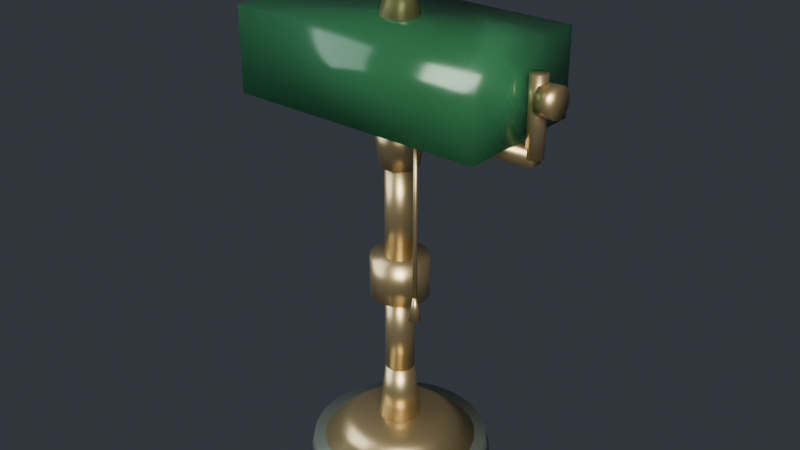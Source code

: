 # Source: SM_Light_TableLamp_01.blend  (saved by Blender 5.2.45; exported with 4.5.12 LTS)
import bpy
from mathutils import Matrix  # noqa: F401  (used for matrix-valued properties, if any)

bpy.ops.wm.read_factory_settings(use_empty=True)
scene = bpy.context.scene
scene.name = 'Scene'

# ---- materials (node trees are filled in below, after node groups)
mat_m_aged_brass = bpy.data.materials.new('M_Aged_Brass')
mat_m_banker_glass = bpy.data.materials.new('M_Banker_Glass')
mat_m_banker_glass.surface_render_method = 'BLENDED'
mat_m_banker_glass.blend_method = 'BLEND'
mat_m_dark_marble = bpy.data.materials.new('M_Dark_Marble')

# ---- material node trees
mat_m_aged_brass.use_nodes = True; mat_m_aged_brass.node_tree.nodes.clear()
_N = mat_m_aged_brass.node_tree.nodes; _L = mat_m_aged_brass.node_tree.links
n0 = _N.new('ShaderNodeBsdfPrincipled'); n0.name = 'Principled BSDF'; n0.location = (0, 0)
n0.inputs[0].default_value = (0.68, 0.53, 0.27, 1.0)
n0.inputs[1].default_value = 0.88
n0.inputs[2].default_value = 0.34
n0.inputs[10].default_value = 0.005
n1 = _N.new('ShaderNodeOutputMaterial'); n1.name = 'Material Output'; n1.location = (0, 0)
_L.new(n0.outputs[0], n1.inputs[0])
n1.is_active_output = True
mat_m_banker_glass.use_nodes = True; mat_m_banker_glass.node_tree.nodes.clear()
_N = mat_m_banker_glass.node_tree.nodes; _L = mat_m_banker_glass.node_tree.links
n0 = _N.new('ShaderNodeBsdfPrincipled'); n0.name = 'Principled BSDF'; n0.location = (0, 0)
n0.inputs[0].default_value = (0.04, 0.22, 0.09, 1.0)
n0.inputs[1].default_value = 0.1
n0.inputs[2].default_value = 0.18
n0.inputs[4].default_value = 0.95
n0.inputs[10].default_value = 0.005
n0.inputs[18].default_value = 0.45
n1 = _N.new('ShaderNodeOutputMaterial'); n1.name = 'Material Output'; n1.location = (0, 0)
_L.new(n0.outputs[0], n1.inputs[0])
n1.is_active_output = True
mat_m_dark_marble.use_nodes = True; mat_m_dark_marble.node_tree.nodes.clear()
_N = mat_m_dark_marble.node_tree.nodes; _L = mat_m_dark_marble.node_tree.links
n0 = _N.new('ShaderNodeBsdfPrincipled'); n0.name = 'Principled BSDF'; n0.location = (0, 0)
n0.inputs[0].default_value = (0.11, 0.13, 0.11, 1.0)
n0.inputs[1].default_value = 0.06
n0.inputs[2].default_value = 0.24
n0.inputs[10].default_value = 0.005
n1 = _N.new('ShaderNodeOutputMaterial'); n1.name = 'Material Output'; n1.location = (0, 0)
_L.new(n0.outputs[0], n1.inputs[0])
n1.is_active_output = True

# ---- world
world_studioworld = bpy.data.worlds.new('StudioWorld'); scene.world = world_studioworld
world_studioworld.use_nodes = True; world_studioworld.node_tree.nodes.clear()
_N = world_studioworld.node_tree.nodes; _L = world_studioworld.node_tree.links
n0 = _N.new('ShaderNodeBackground'); n0.name = 'Background'; n0.location = (-200, 100)
n0.inputs[0].default_value = (0.07, 0.08, 0.1, 1.0)
n0.inputs[1].default_value = 0.55
n1 = _N.new('ShaderNodeOutputWorld'); n1.name = 'World Output'; n1.location = (200, 100)
_L.new(n0.outputs[0], n1.inputs[0])
n1.is_active_output = True

# ---- lights
light_studiokey = bpy.data.lights.new('StudioKey', 'AREA')
light_studiokey.color = (1.0, 0.96, 0.9)
light_studiokey.energy = 220.0
light_studiokey.size = 2.0
light_studiofill = bpy.data.lights.new('StudioFill', 'AREA')
light_studiofill.color = (0.85, 0.92, 1.0)
light_studiofill.energy = 90.0
light_studiofill.size = 2.8
light_studiorim = bpy.data.lights.new('StudioRim', 'AREA')
light_studiorim.color = (1.0, 0.98, 0.95)
light_studiorim.energy = 160.0
light_studiorim.size = 1.8

# ---- meshes
me_sm_light_tablelamp_01 = bpy.data.meshes.new('SM_Light_TableLamp_01')
me_sm_light_tablelamp_01.from_pydata([(-0.14, -0.007, 0.362), (-0.14, -0.007, 0.348), (0.0, 0.09, 0.0), (0.0, 0.085, 0.02), (0.02329, 0.08693, 0.0), (0.022, 0.0821, 0.02), (0.045, 0.07794, 0.0), (0.0425, 0.07361, 0.02), (0.06364, 0.06364, 0.0), (0.0601, 0.0601, 0.02), (0.07794, 0.045, 0.0), (0.07361, 0.0425, 0.02), (0.08693, 0.02329, 0.0), (0.0821, 0.022, 0.02), (0.09, 0.0, 0.0), (0.085, 0.0, 0.02), (0.08693, -0.02329, 0.0), (0.0821, -0.022, 0.02), (0.07794, -0.045, 0.0), (0.07361, -0.0425, 0.02), (0.06364, -0.06364, 0.0), (0.0601, -0.0601, 0.02), (0.045, -0.07794, 0.0), (0.0425, -0.07361, 0.02), (0.02329, -0.08693, 0.0), (0.022, -0.0821, 0.02), (0.0, -0.09, 0.0), (0.0, -0.085, 0.02), (-0.02329, -0.08693, 0.0), (-0.022, -0.0821, 0.02), (-0.045, -0.07794, 0.0), (-0.0425, -0.07361, 0.02), (-0.06364, -0.06364, 0.0), (-0.0601, -0.0601, 0.02), (-0.07794, -0.045, 0.0), (-0.07361, -0.0425, 0.02), (-0.08693, -0.02329, 0.0), (-0.0821, -0.022, 0.02), (-0.09, 0.0, 0.0), (-0.085, 0.0, 0.02), (-0.08693, 0.02329, 0.0), (-0.0821, 0.022, 0.02), (-0.07794, 0.045, 0.0), (-0.07361, 0.0425, 0.02), (-0.06364, 0.06364, 0.0), (-0.0601, 0.0601, 0.02), (-0.045, 0.07794, 0.0), (-0.0425, 0.07361, 0.02), (-0.02329, 0.08693, 0.0), (-0.022, 0.0821, 0.02), (0.0, 0.075, 0.0195), (0.0, 0.045, 0.0445), (0.01941, 0.07244, 0.0195), (0.01165, 0.04347, 0.0445), (0.0375, 0.06495, 0.0195), (0.0225, 0.03897, 0.0445), (0.05303, 0.05303, 0.0195), (0.03182, 0.03182, 0.0445), (0.06495, 0.0375, 0.0195), (0.03897, 0.0225, 0.0445), (0.07244, 0.01941, 0.0195), (0.04347, 0.01165, 0.0445), (0.075, 0.0, 0.0195), (0.045, 0.0, 0.0445), (0.07244, -0.01941, 0.0195), (0.04347, -0.01165, 0.0445), (0.06495, -0.0375, 0.0195), (0.03897, -0.0225, 0.0445), (0.05303, -0.05303, 0.0195), (0.03182, -0.03182, 0.0445), (0.0375, -0.06495, 0.0195), (0.0225, -0.03897, 0.0445), (0.01941, -0.07244, 0.0195), (0.01165, -0.04347, 0.0445), (0.0, -0.075, 0.0195), (0.0, -0.045, 0.0445), (-0.01941, -0.07244, 0.0195), (-0.01165, -0.04347, 0.0445), (-0.0375, -0.06495, 0.0195), (-0.0225, -0.03897, 0.0445), (-0.05303, -0.05303, 0.0195), (-0.03182, -0.03182, 0.0445), (-0.06495, -0.0375, 0.0195), (-0.03897, -0.0225, 0.0445), (-0.07244, -0.01941, 0.0195), (-0.04347, -0.01165, 0.0445), (-0.075, 0.0, 0.0195), (-0.045, 0.0, 0.0445), (-0.07244, 0.01941, 0.0195), (-0.04347, 0.01165, 0.0445), (-0.06495, 0.0375, 0.0195), (-0.03897, 0.0225, 0.0445), (-0.05303, 0.05303, 0.0195), (-0.03182, 0.03182, 0.0445), (-0.0375, 0.06495, 0.0195), (-0.0225, 0.03897, 0.0445), (-0.01941, 0.07244, 0.0195), (-0.01165, 0.04347, 0.0445), (0.0, 0.02, 0.045), (0.0, 0.014, 0.1), (0.007654, 0.01848, 0.045), (0.005358, 0.01293, 0.1), (0.01414, 0.01414, 0.045), (0.009899, 0.009899, 0.1), (0.01848, 0.007654, 0.045), (0.01293, 0.005358, 0.1), (0.02, 0.0, 0.045), (0.014, 0.0, 0.1), (0.01848, -0.007654, 0.045), (0.01293, -0.005358, 0.1), (0.01414, -0.01414, 0.045), (0.009899, -0.009899, 0.1), (0.007654, -0.01848, 0.045), (0.005358, -0.01293, 0.1), (0.0, -0.02, 0.045), (0.0, -0.014, 0.1), (-0.007654, -0.01848, 0.045), (-0.005358, -0.01293, 0.1), (-0.01414, -0.01414, 0.045), (-0.009899, -0.009899, 0.1), (-0.01848, -0.007654, 0.045), (-0.01293, -0.005358, 0.1), (-0.02, 0.0, 0.045), (-0.014, 0.0, 0.1), (-0.01848, 0.007654, 0.045), (-0.01293, 0.005358, 0.1), (-0.01414, 0.01414, 0.045), (-0.009899, 0.009899, 0.1), (-0.007654, 0.01848, 0.045), (-0.005358, 0.01293, 0.1), (0.0, 0.014, 0.1), (0.0, 0.014, 0.18), (0.005358, 0.01293, 0.1), (0.005358, 0.01293, 0.18), (0.009899, 0.009899, 0.1), (0.009899, 0.009899, 0.18), (0.01293, 0.005358, 0.1), (0.01293, 0.005358, 0.18), (0.014, 0.0, 0.1), (0.014, 0.0, 0.18), (0.01293, -0.005358, 0.1), (0.01293, -0.005358, 0.18), (0.009899, -0.009899, 0.1), (0.009899, -0.009899, 0.18), (0.005358, -0.01293, 0.1), (0.005358, -0.01293, 0.18), (0.0, -0.014, 0.1), (0.0, -0.014, 0.18), (-0.005358, -0.01293, 0.1), (-0.005358, -0.01293, 0.18), (-0.009899, -0.009899, 0.1), (-0.009899, -0.009899, 0.18), (-0.01293, -0.005358, 0.1), (-0.01293, -0.005358, 0.18), (-0.014, 0.0, 0.1), (-0.014, 0.0, 0.18), (-0.01293, 0.005358, 0.1), (-0.01293, 0.005358, 0.18), (-0.009899, 0.009899, 0.1), (-0.009899, 0.009899, 0.18), (-0.005358, 0.01293, 0.1), (-0.005358, 0.01293, 0.18), (0.0, 0.028, 0.18), (0.0, 0.028, 0.22), (0.01072, 0.02587, 0.18), (0.01072, 0.02587, 0.22), (0.0198, 0.0198, 0.18), (0.0198, 0.0198, 0.22), (0.02587, 0.01072, 0.18), (0.02587, 0.01072, 0.22), (0.028, 0.0, 0.18), (0.028, 0.0, 0.22), (0.02587, -0.01072, 0.18), (0.02587, -0.01072, 0.22), (0.0198, -0.0198, 0.18), (0.0198, -0.0198, 0.22), (0.01072, -0.02587, 0.18), (0.01072, -0.02587, 0.22), (0.0, -0.028, 0.18), (0.0, -0.028, 0.22), (-0.01072, -0.02587, 0.18), (-0.01072, -0.02587, 0.22), (-0.0198, -0.0198, 0.18), (-0.0198, -0.0198, 0.22), (-0.02587, -0.01072, 0.18), (-0.02587, -0.01072, 0.22), (-0.028, 0.0, 0.18), (-0.028, 0.0, 0.22), (-0.02587, 0.01072, 0.18), (-0.02587, 0.01072, 0.22), (-0.0198, 0.0198, 0.18), (-0.0198, 0.0198, 0.22), (-0.01072, 0.02587, 0.18), (-0.01072, 0.02587, 0.22), (0.0, 0.014, 0.22), (0.0, 0.014, 0.31), (0.005358, 0.01293, 0.22), (0.005358, 0.01293, 0.31), (0.009899, 0.009899, 0.22), (0.009899, 0.009899, 0.31), (0.01293, 0.005358, 0.22), (0.01293, 0.005358, 0.31), (0.014, 0.0, 0.22), (0.014, 0.0, 0.31), (0.01293, -0.005358, 0.22), (0.01293, -0.005358, 0.31), (0.009899, -0.009899, 0.22), (0.009899, -0.009899, 0.31), (0.005358, -0.01293, 0.22), (0.005358, -0.01293, 0.31), (0.0, -0.014, 0.22), (0.0, -0.014, 0.31), (-0.005358, -0.01293, 0.22), (-0.005358, -0.01293, 0.31), (-0.009899, -0.009899, 0.22), (-0.009899, -0.009899, 0.31), (-0.01293, -0.005358, 0.22), (-0.01293, -0.005358, 0.31), (-0.014, 0.0, 0.22), (-0.014, 0.0, 0.31), (-0.01293, 0.005358, 0.22), (-0.01293, 0.005358, 0.31), (-0.009899, 0.009899, 0.22), (-0.009899, 0.009899, 0.31), (-0.005358, 0.01293, 0.22), (-0.005358, 0.01293, 0.31), (0.0, 0.018, 0.31), (0.0, 0.024, 0.35), (0.006888, 0.01663, 0.31), (0.009184, 0.02217, 0.35), (0.01273, 0.01273, 0.31), (0.01697, 0.01697, 0.35), (0.01663, 0.006888, 0.31), (0.02217, 0.009184, 0.35), (0.018, 0.0, 0.31), (0.024, 0.0, 0.35), (0.01663, -0.006888, 0.31), (0.02217, -0.009184, 0.35), (0.01273, -0.01273, 0.31), (0.01697, -0.01697, 0.35), (0.006888, -0.01663, 0.31), (0.009184, -0.02217, 0.35), (0.0, -0.018, 0.31), (0.0, -0.024, 0.35), (-0.006888, -0.01663, 0.31), (-0.009184, -0.02217, 0.35), (-0.01273, -0.01273, 0.31), (-0.01697, -0.01697, 0.35), (-0.01663, -0.006888, 0.31), (-0.02217, -0.009184, 0.35), (-0.018, 0.0, 0.31), (-0.024, 0.0, 0.35), (-0.01663, 0.006888, 0.31), (-0.02217, 0.009184, 0.35), (-0.01273, 0.01273, 0.31), (-0.01697, 0.01697, 0.35), (-0.006888, 0.01663, 0.31), (-0.009184, 0.02217, 0.35), (-0.14, 0.007, 0.348), (-0.14, 0.007, 0.362), (0.14, -0.007, 0.348), (0.14, -0.007, 0.362), (0.14, 0.007, 0.348), (0.14, 0.007, 0.362), (-0.125, -0.065, 0.445), (-0.125, -0.065, 0.365), (-0.138, 0.008, 0.355), (-0.138, 0.008, 0.425), (-0.1333, 0.006472, 0.355), (-0.1333, 0.006472, 0.425), (-0.1304, 0.002472, 0.355), (-0.1304, 0.002472, 0.425), (-0.1304, -0.002472, 0.355), (-0.1304, -0.002472, 0.425), (-0.1333, -0.006472, 0.355), (-0.1333, -0.006472, 0.425), (-0.138, -0.008, 0.355), (-0.138, -0.008, 0.425), (-0.1427, -0.006472, 0.355), (-0.1427, -0.006472, 0.425), (-0.1456, -0.002472, 0.355), (-0.1456, -0.002472, 0.425), (-0.1456, 0.002472, 0.355), (-0.1456, 0.002472, 0.425), (-0.1427, 0.006472, 0.355), (-0.1427, 0.006472, 0.425), (-0.158, 0.014, 0.405), (-0.142, 0.014, 0.405), (-0.158, 0.01212, 0.398), (-0.142, 0.01212, 0.398), (-0.158, 0.007, 0.3929), (-0.142, 0.007, 0.3929), (-0.158, 0.0, 0.391), (-0.142, 0.0, 0.391), (-0.158, -0.007, 0.3929), (-0.142, -0.007, 0.3929), (-0.158, -0.01212, 0.398), (-0.142, -0.01212, 0.398), (-0.158, -0.014, 0.405), (-0.142, -0.014, 0.405), (-0.158, -0.01212, 0.412), (-0.142, -0.01212, 0.412), (-0.158, -0.007, 0.4171), (-0.142, -0.007, 0.4171), (-0.158, 0.0, 0.419), (-0.142, 0.0, 0.419), (-0.158, 0.007, 0.4171), (-0.142, 0.007, 0.4171), (-0.158, 0.01212, 0.412), (-0.142, 0.01212, 0.412), (0.138, 0.008, 0.355), (0.138, 0.008, 0.425), (0.1427, 0.006472, 0.355), (0.1427, 0.006472, 0.425), (0.1456, 0.002472, 0.355), (0.1456, 0.002472, 0.425), (0.1456, -0.002472, 0.355), (0.1456, -0.002472, 0.425), (0.1427, -0.006472, 0.355), (0.1427, -0.006472, 0.425), (0.138, -0.008, 0.355), (0.138, -0.008, 0.425), (0.1333, -0.006472, 0.355), (0.1333, -0.006472, 0.425), (0.1304, -0.002472, 0.355), (0.1304, -0.002472, 0.425), (0.1304, 0.002472, 0.355), (0.1304, 0.002472, 0.425), (0.1333, 0.006472, 0.355), (0.1333, 0.006472, 0.425), (0.142, 0.014, 0.405), (0.158, 0.014, 0.405), (0.142, 0.01212, 0.398), (0.158, 0.01212, 0.398), (0.142, 0.007, 0.3929), (0.158, 0.007, 0.3929), (0.142, 0.0, 0.391), (0.158, 0.0, 0.391), (0.142, -0.007, 0.3929), (0.158, -0.007, 0.3929), (0.142, -0.01212, 0.398), (0.158, -0.01212, 0.398), (0.142, -0.014, 0.405), (0.158, -0.014, 0.405), (0.142, -0.01212, 0.412), (0.158, -0.01212, 0.412), (0.142, -0.007, 0.4171), (0.158, -0.007, 0.4171), (0.142, 0.0, 0.419), (0.158, 0.0, 0.419), (0.142, 0.007, 0.4171), (0.158, 0.007, 0.4171), (0.142, 0.01212, 0.412), (0.158, 0.01212, 0.412), (-0.125, 0.065, 0.365), (-0.125, 0.065, 0.445), (0.125, -0.065, 0.365), (0.125, -0.065, 0.445), (0.125, 0.065, 0.365), (0.125, 0.065, 0.445), (0.05, -0.038, 0.21), (0.05, -0.038, 0.36), (0.05141, -0.03859, 0.21), (0.05141, -0.03859, 0.36), (0.052, -0.04, 0.21), (0.052, -0.04, 0.36), (0.05141, -0.04141, 0.21), (0.05141, -0.04141, 0.36), (0.05, -0.042, 0.21), (0.05, -0.042, 0.36), (0.04859, -0.04141, 0.21), (0.04859, -0.04141, 0.36), (0.048, -0.04, 0.21), (0.048, -0.04, 0.36), (0.04859, -0.03859, 0.21), (0.04859, -0.03859, 0.36), (0.05, -0.034, 0.189), (0.05, -0.038, 0.211), (0.05353, -0.03515, 0.189), (0.05118, -0.03838, 0.211), (0.05571, -0.03815, 0.189), (0.0519, -0.03938, 0.211), (0.05571, -0.04185, 0.189), (0.0519, -0.04062, 0.211), (0.05353, -0.04485, 0.189), (0.05118, -0.04162, 0.211), (0.05, -0.046, 0.189), (0.05, -0.042, 0.211), (0.04647, -0.04485, 0.189), (0.04882, -0.04162, 0.211), (0.04429, -0.04185, 0.189), (0.0481, -0.04062, 0.211), (0.04429, -0.03815, 0.189), (0.0481, -0.03938, 0.211), (0.04647, -0.03515, 0.189), (0.04882, -0.03838, 0.211), (0.0, 0.018, 0.4445), (0.0, 0.004, 0.4995), (0.00781, 0.01622, 0.4445), (0.001736, 0.003604, 0.4995), (0.01407, 0.01122, 0.4445), (0.003127, 0.002494, 0.4995), (0.01755, 0.004005, 0.4445), (0.0039, 0.0008901, 0.4995), (0.01755, -0.004005, 0.4445), (0.0039, -0.0008901, 0.4995), (0.01407, -0.01122, 0.4445), (0.003127, -0.002494, 0.4995), (0.00781, -0.01622, 0.4445), (0.001736, -0.003604, 0.4995), (0.0, -0.018, 0.4445), (0.0, -0.004, 0.4995), (-0.00781, -0.01622, 0.4445), (-0.001736, -0.003604, 0.4995), (-0.01407, -0.01122, 0.4445), (-0.003127, -0.002494, 0.4995), (-0.01755, -0.004005, 0.4445), (-0.0039, -0.0008901, 0.4995), (-0.01755, 0.004005, 0.4445), (-0.0039, 0.0008901, 0.4995), (-0.01407, 0.01122, 0.4445), (-0.003127, 0.002494, 0.4995), (-0.00781, 0.01622, 0.4445), (-0.001736, 0.003604, 0.4995)], [], [(176, 177, 179, 178), (238, 239, 241, 240), (2, 3, 5, 4), (200, 201, 203, 202), (122, 123, 125, 124), (4, 5, 7, 6), (102, 103, 105, 104), (62, 63, 65, 64), (6, 7, 9, 8), (196, 197, 199, 198), (168, 169, 171, 170), (8, 9, 11, 10), (76, 77, 79, 78), (320, 321, 323, 322), (10, 11, 13, 12), (146, 147, 149, 148), (60, 61, 63, 62), (12, 13, 15, 14), (118, 119, 121, 120), (108, 109, 111, 110), (14, 15, 17, 16), (74, 75, 77, 76), (180, 181, 183, 182), (16, 17, 19, 18), (136, 137, 139, 138), (58, 59, 61, 60), (18, 19, 21, 20), (166, 167, 169, 168), (144, 145, 147, 146), (20, 21, 23, 22), (72, 73, 75, 74), (124, 125, 127, 126), (22, 23, 25, 24), (104, 105, 107, 106), (56, 57, 59, 58), (24, 25, 27, 26), (296, 297, 299, 298), (134, 135, 137, 136), (26, 27, 29, 28), (70, 71, 73, 72), (105, 103, 101, 99, 129, 127, 125, 123, 121, 119, 117, 115, 113, 111, 109, 107), (28, 29, 31, 30), (338, 339, 341, 340), (54, 55, 57, 56), (30, 31, 33, 32), (120, 121, 123, 122), (110, 111, 113, 112), (32, 33, 35, 34), (68, 69, 71, 70), (170, 171, 173, 172), (34, 35, 37, 36), (178, 179, 181, 180), (52, 53, 55, 54), (36, 37, 39, 38), (140, 141, 143, 142), (312, 313, 315, 314), (38, 39, 41, 40), (66, 67, 69, 68), (210, 211, 213, 212), (40, 41, 43, 42), (106, 107, 109, 108), (50, 51, 53, 52), (42, 43, 45, 44), (130, 131, 133, 132), (206, 207, 209, 208), (44, 45, 47, 46), (5, 3, 49, 47, 45, 43, 41, 39, 37, 35, 33, 31, 29, 27, 25, 23, 21, 19, 17, 15, 13, 11, 9, 7), (174, 175, 177, 176), (46, 47, 49, 48), (78, 79, 81, 80), (64, 65, 67, 66), (48, 49, 3, 2), (2, 4, 6, 8, 10, 12, 14, 16, 18, 20, 22, 24, 26, 28, 30, 32, 34, 36, 38, 40, 42, 44, 46, 48), (80, 81, 83, 82), (116, 117, 119, 118), (164, 165, 167, 166), (82, 83, 85, 84), (132, 133, 135, 134), (100, 101, 103, 102), (84, 85, 87, 86), (142, 143, 145, 144), (263, 259, 0, 261), (86, 87, 89, 88), (114, 115, 117, 116), (278, 279, 281, 280), (88, 89, 91, 90), (336, 337, 339, 338), (98, 99, 101, 100), (90, 91, 93, 92), (404, 405, 407, 406), (138, 139, 141, 140), (92, 93, 95, 94), (67, 65, 63, 61, 59, 57, 55, 53, 51, 97, 95, 93, 91, 89, 87, 85, 83, 81, 79, 77, 75, 73, 71, 69), (148, 149, 151, 150), (94, 95, 97, 96), (126, 127, 129, 128), (112, 113, 115, 114), (96, 97, 51, 50), (80, 82, 84, 86, 88, 90, 92, 94, 96, 50, 52, 54, 56, 58, 60, 62, 64, 66, 68, 70, 72, 74, 76, 78), (128, 129, 99, 98), (118, 120, 122, 124, 126, 128, 98, 100, 102, 104, 106, 108, 110, 112, 114, 116), (198, 199, 201, 200), (150, 151, 153, 152), (276, 277, 279, 278), (208, 209, 211, 210), (152, 153, 155, 154), (162, 163, 165, 164), (172, 173, 175, 174), (154, 155, 157, 156), (202, 203, 205, 204), (242, 243, 245, 244), (156, 157, 159, 158), (212, 213, 215, 214), (146, 148, 150, 152, 154, 156, 158, 160, 130, 132, 134, 136, 138, 140, 142, 144), (158, 159, 161, 160), (232, 233, 235, 234), (230, 231, 233, 232), (160, 161, 131, 130), (145, 143, 141, 139, 137, 135, 133, 131, 161, 159, 157, 155, 153, 151, 149, 147), (292, 293, 295, 294), (182, 183, 185, 184), (240, 241, 243, 242), (258, 262, 260, 1), (184, 185, 187, 186), (204, 205, 207, 206), (194, 195, 197, 196), (186, 187, 189, 188), (268, 269, 271, 270), (234, 235, 237, 236), (188, 189, 191, 190), (171, 169, 167, 165, 163, 193, 191, 189, 187, 185, 183, 181, 179, 177, 175, 173), (244, 245, 247, 246), (190, 191, 193, 192), (228, 229, 231, 230), (290, 291, 293, 292), (192, 193, 163, 162), (166, 168, 170, 172, 174, 176, 178, 180, 182, 184, 186, 188, 190, 192, 162, 164), (359, 355, 264, 357), (214, 215, 217, 216), (266, 267, 269, 268), (288, 289, 291, 290), (216, 217, 219, 218), (236, 237, 239, 238), (226, 227, 229, 228), (218, 219, 221, 220), (286, 287, 289, 288), (280, 281, 283, 282), (220, 221, 223, 222), (211, 209, 207, 205, 203, 201, 199, 197, 195, 225, 223, 221, 219, 217, 215, 213), (270, 271, 273, 272), (222, 223, 225, 224), (274, 275, 277, 276), (330, 331, 333, 332), (224, 225, 195, 194), (212, 214, 216, 218, 220, 222, 224, 194, 196, 198, 200, 202, 204, 206, 208, 210), (360, 361, 363, 362), (246, 247, 249, 248), (260, 261, 0, 1), (332, 333, 335, 334), (248, 249, 251, 250), (262, 263, 261, 260), (272, 273, 275, 274), (250, 251, 253, 252), (258, 259, 263, 262), (294, 295, 297, 296), (252, 253, 255, 254), (1, 0, 259, 258), (240, 242, 244, 246, 248, 250, 252, 254, 256, 226, 228, 230, 232, 234, 236, 238), (254, 255, 257, 256), (380, 381, 383, 382), (256, 257, 227, 226), (243, 241, 239, 237, 235, 233, 231, 229, 227, 257, 255, 253, 251, 249, 247, 245), (280, 282, 284, 266, 268, 270, 272, 274, 276, 278), (282, 283, 285, 284), (314, 315, 317, 316), (362, 363, 365, 364), (284, 285, 267, 266), (279, 277, 275, 273, 271, 269, 267, 285, 283, 281), (298, 299, 301, 300), (318, 319, 321, 320), (300, 301, 303, 302), (366, 367, 369, 368), (310, 311, 313, 312), (302, 303, 305, 304), (368, 369, 371, 370), (340, 341, 343, 342), (304, 305, 307, 306), (289, 287, 309, 307, 305, 303, 301, 299, 297, 295, 293, 291), (334, 335, 337, 336), (306, 307, 309, 308), (322, 323, 325, 324), (316, 317, 319, 318), (308, 309, 287, 286), (294, 296, 298, 300, 302, 304, 306, 308, 286, 288, 290, 292), (324, 325, 327, 326), (378, 379, 381, 380), (322, 324, 326, 328, 310, 312, 314, 316, 318, 320), (326, 327, 329, 328), (376, 377, 379, 378), (354, 358, 356, 265), (328, 329, 311, 310), (319, 317, 315, 313, 311, 329, 327, 325, 323, 321), (398, 399, 401, 400), (342, 343, 345, 344), (356, 357, 264, 265), (364, 365, 367, 366), (344, 345, 347, 346), (358, 359, 357, 356), (346, 347, 349, 348), (354, 355, 359, 358), (382, 383, 385, 384), (348, 349, 351, 350), (265, 264, 355, 354), (340, 342, 344, 346, 348, 350, 352, 330, 332, 334, 336, 338), (350, 351, 353, 352), (384, 385, 387, 386), (400, 401, 403, 402), (352, 353, 331, 330), (339, 337, 335, 333, 331, 353, 351, 349, 347, 345, 343, 341), (370, 371, 373, 372), (369, 367, 365, 363, 361, 375, 373, 371), (406, 407, 409, 408), (372, 373, 375, 374), (374, 375, 361, 360), (368, 370, 372, 374, 360, 362, 364, 366), (386, 387, 389, 388), (402, 403, 405, 404), (396, 397, 399, 398), (388, 389, 391, 390), (390, 391, 393, 392), (387, 385, 383, 381, 379, 377, 395, 393, 391, 389), (392, 393, 395, 394), (394, 395, 377, 376), (382, 384, 386, 388, 390, 392, 394, 376, 378, 380), (408, 409, 411, 410), (410, 411, 413, 412), (412, 413, 415, 414), (414, 415, 417, 416), (416, 417, 419, 418), (418, 419, 421, 420), (408, 410, 412, 414, 416, 418, 420, 422, 396, 398, 400, 402, 404, 406), (420, 421, 423, 422), (422, 423, 397, 396), (401, 399, 397, 423, 421, 419, 417, 415, 413, 411, 409, 407, 405, 403)])
me_sm_light_tablelamp_01.polygons.foreach_set('use_smooth', [True] * 244)
me_sm_light_tablelamp_01.polygons.foreach_set('material_index', [0, 0, 2, 0, 0, 2, 0, 0, 2, 0, 0, 2, 0, 0, 2, 0, 0, 2, 0, 0, 2, 0, 0, 2, 0, 0, 2, 0, 0, 2, 0, 0, 2, 0, 0, 2, 0, 0, 2, 0, 0, 2, 0, 0, 2, 0, 0, 2, 0, 0, 2, 0, 0, 2, 0, 0, 2, 0, 0, 2, 0, 0, 2, 0, 0, 2, 2, 0, 2, 0, 0, 2, 2, 0, 0, 0, 0, 0, 0, 0, 0, 0, 0, 0, 0, 0, 0, 0, 0, 0, 0, 0, 0, 0, 0, 0, 0, 0, 0, 0, 0, 0, 0, 0, 0, 0, 0, 0, 0, 0, 0, 0, 0, 0, 0, 0, 0, 0, 0, 0, 0, 0, 0, 0, 0, 0, 0, 0, 0, 0, 0, 0, 0, 0, 0, 0, 0, 1, 0, 0, 0, 0, 0, 0, 0, 0, 0, 0, 0, 0, 0, 0, 0, 0, 0, 0, 0, 0, 0, 0, 0, 0, 0, 0, 0, 0, 0, 0, 0, 0, 0, 0, 0, 0, 0, 0, 0, 0, 0, 0, 0, 0, 0, 0, 0, 0, 0, 0, 0, 0, 0, 0, 0, 0, 0, 0, 0, 0, 0, 1, 0, 0, 0, 0, 1, 0, 0, 1, 0, 1, 0, 0, 1, 0, 0, 0, 0, 0, 0, 0, 0, 0, 0, 0, 0, 0, 0, 0, 0, 0, 0, 0, 0, 0, 0, 0, 0, 0, 0, 0, 0, 0, 0, 0])
me_sm_light_tablelamp_01.materials.append(mat_m_aged_brass)
me_sm_light_tablelamp_01.materials.append(mat_m_banker_glass)
me_sm_light_tablelamp_01.materials.append(mat_m_dark_marble)
me_sm_light_tablelamp_01.update()

# ---- objects
ob_studiokey = bpy.data.objects.new('StudioKey', light_studiokey)
ob_studiofill = bpy.data.objects.new('StudioFill', light_studiofill)
ob_studiorim = bpy.data.objects.new('StudioRim', light_studiorim)
ob_sm_light_tablelamp_01 = bpy.data.objects.new('SM_Light_TableLamp_01', me_sm_light_tablelamp_01)

# ---- transforms, parenting, visibility, modifiers, constraints
ob_studiokey.location = (2.2, -2.6, 2.4)
ob_studiokey.rotation_euler = (0.7854, 0.3491, 0.6109)
ob_studiofill.location = (-2.4, -2.2, 1.5)
ob_studiofill.rotation_euler = (0.8727, -0.4363, -0.6981)
ob_studiorim.location = (0.0, 2.5, 1.8)
ob_studiorim.rotation_euler = (-0.7854, 0.0, 3.142)
ob_sm_light_tablelamp_01.location = (0.0, 0.0, 0.0)

# ---- collection membership
scene.collection.objects.link(ob_studiokey)
scene.collection.objects.link(ob_studiofill)
scene.collection.objects.link(ob_studiorim)
scene.collection.objects.link(ob_sm_light_tablelamp_01)

# ---- scene / render settings (as saved in the file)
scene.frame_start = 1; scene.frame_end = 250; scene.frame_set(1)
scene.render.engine = 'BLENDER_EEVEE_NEXT'
scene.render.bake_bias = 0.0
scene.render.bake_samples = 0
scene.render.compositor_device = 'GPU'
scene.eevee.use_volume_custom_range = False
scene.eevee.fast_gi_thickness_near = 0.1
scene.eevee.fast_gi_thickness_far = 0.0
scene.eevee.ray_tracing_options.screen_trace_thickness = 0.1
bpy.context.view_layer.update()

# ---- added for rendering (the .blend has no active camera): camera
cam_auto = bpy.data.cameras.new('AutoCamera')
cam_auto.lens = 50.0
cam_auto.sensor_width = 36.0
cam_auto.clip_end = 1000.0
ob_auto_camera = bpy.data.objects.new('AutoCamera', cam_auto)
scene.collection.objects.link(ob_auto_camera)
ob_auto_camera.location = (0.571663, -0.685996, 0.707081)
ob_auto_camera.rotation_euler = (1.09748, -7.21219e-08, 0.694738)
scene.camera = ob_auto_camera
bpy.context.view_layer.update()

